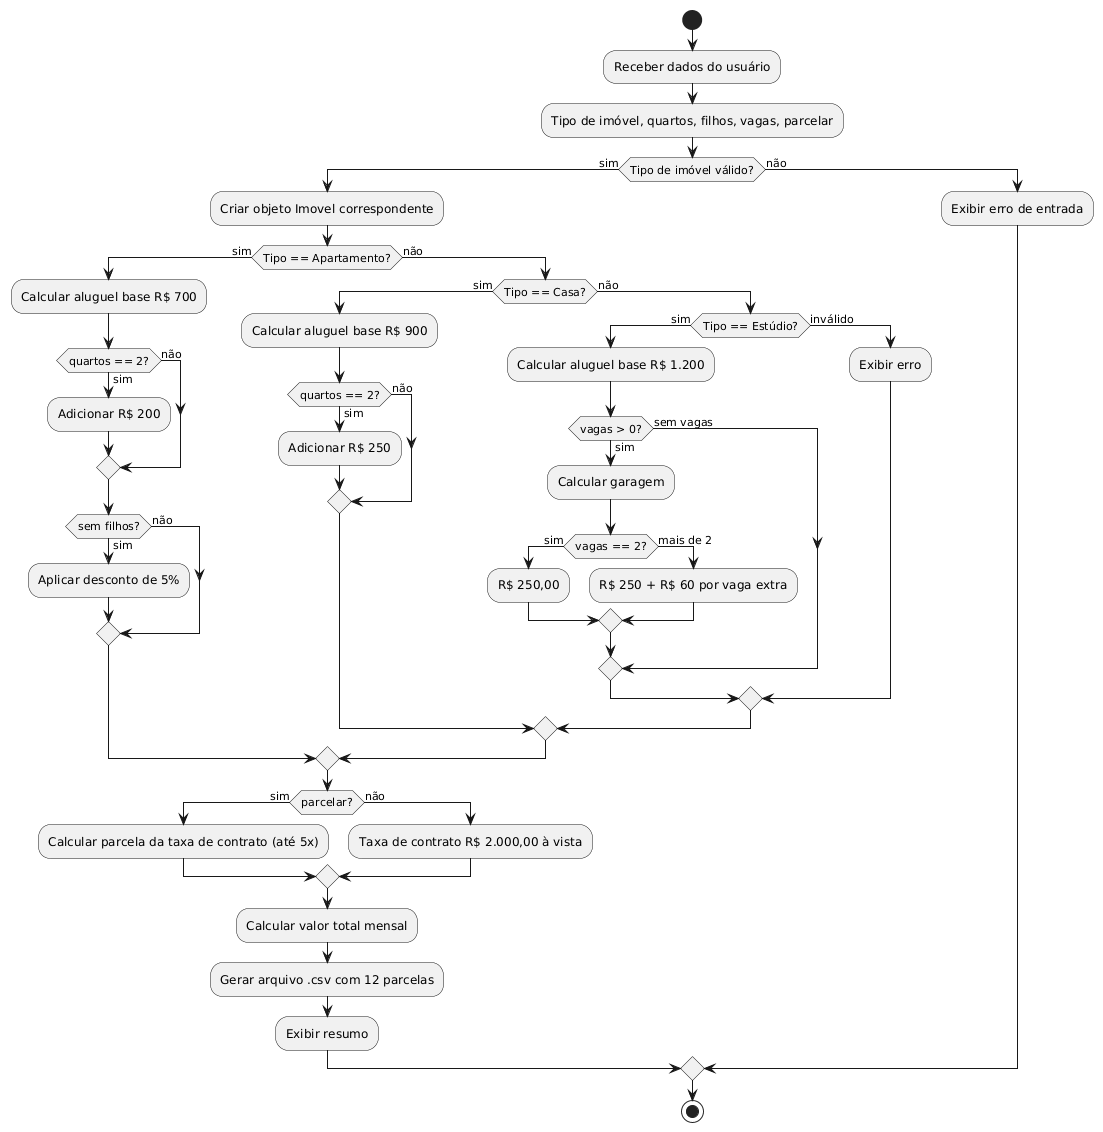

The diagram above was rendered by PlantUML. Its source (embedded in the PNG):
@startuml
start

:Receber dados do usuário;
:Tipo de imóvel, quartos, filhos, vagas, parcelar;

if (Tipo de imóvel válido?) then (sim)
  :Criar objeto Imovel correspondente;
  
  if (Tipo == Apartamento?) then (sim)
    :Calcular aluguel base R$ 700;
    if (quartos == 2?) then (sim)
      :Adicionar R$ 200;
    else (não)
    endif
    if (sem filhos?) then (sim)
      :Aplicar desconto de 5%;
    else (não)
    endif
  else (não)
    if (Tipo == Casa?) then (sim)
      :Calcular aluguel base R$ 900;
      if (quartos == 2?) then (sim)
        :Adicionar R$ 250;
      else (não)
      endif
    else (não)
      if (Tipo == Estúdio?) then (sim)
        :Calcular aluguel base R$ 1.200;
        if (vagas > 0?) then (sim)
          :Calcular garagem;
          if (vagas == 2?) then (sim)
            :R$ 250,00;
          else (mais de 2)
            :R$ 250 + R$ 60 por vaga extra;
          endif
        else (sem vagas)
        endif
      else (inválido)
        :Exibir erro;
      endif
    endif
  endif
  
  if (parcelar?) then (sim)
    :Calcular parcela da taxa de contrato (até 5x);
  else (não)
    :Taxa de contrato R$ 2.000,00 à vista;
  endif
  
  :Calcular valor total mensal;
  :Gerar arquivo .csv com 12 parcelas;
  :Exibir resumo;
else (não)
  :Exibir erro de entrada;
endif

stop
@enduml